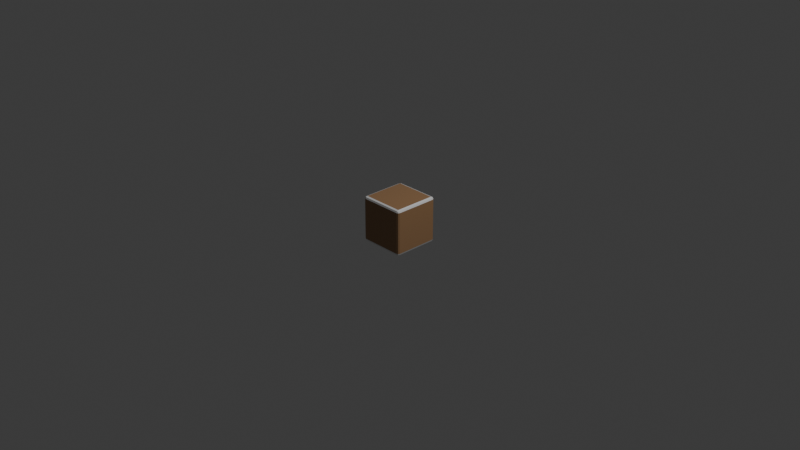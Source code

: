 # Source: SmallBasicBrick.blend  (saved by Blender 4.0.36; exported with 4.5.12 LTS)
import bpy
from mathutils import Matrix  # noqa: F401  (used for matrix-valued properties, if any)

bpy.ops.wm.read_factory_settings(use_empty=True)
scene = bpy.context.scene
scene.name = 'Scene'

# ---- collections
col_collection = bpy.data.collections.new('Collection'); scene.collection.children.link(col_collection)

# ---- materials (node trees are filled in below, after node groups)
mat_material = bpy.data.materials.new('Material')
mat_material.alpha_threshold = 0.0
mat_material.use_transparent_shadow = False
mat_material.roughness = 0.5
mat_material.line_color = (0.0, 0.0, 0.0, 1.0)
mat_brown = bpy.data.materials.new('Brown')
mat_brown.use_transparent_shadow = False
mat_grey = bpy.data.materials.new('Grey')
mat_grey.use_transparent_shadow = False

# ---- material node trees
mat_material.use_nodes = True; mat_material.node_tree.nodes.clear()
_N = mat_material.node_tree.nodes; _L = mat_material.node_tree.links
n0 = _N.new('ShaderNodeOutputMaterial'); n0.name = 'Material Output'; n0.location = (300, 300)
n1 = _N.new('ShaderNodeBsdfPrincipled'); n1.name = 'Principled BSDF'; n1.location = (10, 300)
n1.inputs[3].default_value = 1.45
_L.new(n1.outputs[0], n0.inputs[0])
n0.is_active_output = True
mat_brown.use_nodes = True; mat_brown.node_tree.nodes.clear()
_N = mat_brown.node_tree.nodes; _L = mat_brown.node_tree.links
n0 = _N.new('ShaderNodeBsdfPrincipled'); n0.name = 'Principled BSDF'; n0.location = (10, 300)
n0.inputs[0].default_value = (0.35, 0.2, 0.1, 1.0)
n0.inputs[3].default_value = 1.45
n1 = _N.new('ShaderNodeOutputMaterial'); n1.name = 'Material Output'; n1.location = (300, 300)
_L.new(n0.outputs[0], n1.inputs[0])
n1.is_active_output = True
mat_grey.use_nodes = True; mat_grey.node_tree.nodes.clear()
_N = mat_grey.node_tree.nodes; _L = mat_grey.node_tree.links
n0 = _N.new('ShaderNodeBsdfPrincipled'); n0.name = 'Principled BSDF'; n0.location = (10, 300)
n0.inputs[3].default_value = 1.45
n1 = _N.new('ShaderNodeOutputMaterial'); n1.name = 'Material Output'; n1.location = (300, 300)
_L.new(n0.outputs[0], n1.inputs[0])
n1.is_active_output = True

# ---- world
world_world = bpy.data.worlds.new('World'); scene.world = world_world
world_world.use_nodes = True; world_world.node_tree.nodes.clear()
_N = world_world.node_tree.nodes; _L = world_world.node_tree.links
n0 = _N.new('ShaderNodeOutputWorld'); n0.name = 'World Output'; n0.location = (300, 300)
n1 = _N.new('ShaderNodeBackground'); n1.name = 'Background'; n1.location = (10, 300)
n1.inputs[0].default_value = (0.05088, 0.05088, 0.05088, 1.0)
_L.new(n1.outputs[0], n0.inputs[0])
n0.is_active_output = True
world_world.color = (0.05088, 0.05088, 0.05088)
world_world.use_sun_shadow = False
world_world.sun_shadow_jitter_overblur = 0.0

# ---- cameras
cam_camera = bpy.data.cameras.new('Camera')
cam_camera.clip_end = 100.0
cam_camera.ortho_scale = 7.314

# ---- lights
light_light = bpy.data.lights.new('Light', 'POINT')
light_light.transmission_factor = 0.0
light_light.use_soft_falloff = False
light_light.energy = 1000.0
light_light.shadow_soft_size = 0.1
light_light.shadow_maximum_resolution = 0.006
light_light.use_absolute_resolution = True

# ---- meshes
me_cube = bpy.data.meshes.new('Cube')
me_cube.from_pydata([(0.225, 0.25, 0.225), (0.225, 0.225, 0.25), (0.25, 0.225, 0.225), (0.225, 0.2427, 0.2427), (0.2394, 0.2394, 0.2394), (0.2427, 0.225, 0.2427), (0.2427, 0.2427, 0.225), (0.225, 0.225, -0.25), (0.225, 0.25, -0.225), (0.25, 0.225, -0.225), (0.225, 0.2427, -0.2427), (0.2394, 0.2394, -0.2394), (0.2427, 0.2427, -0.225), (0.2427, 0.225, -0.2427), (0.25, -0.225, 0.225), (0.225, -0.225, 0.25), (0.225, -0.25, 0.225), (0.2427, -0.225, 0.2427), (0.2394, -0.2394, 0.2394), (0.225, -0.2427, 0.2427), (0.2427, -0.2427, 0.225), (0.25, -0.225, -0.225), (0.225, -0.25, -0.225), (0.225, -0.225, -0.25), (0.2427, -0.2427, -0.225), (0.2394, -0.2394, -0.2394), (0.225, -0.2427, -0.2427), (0.2427, -0.225, -0.2427), (-0.225, 0.25, 0.225), (-0.25, 0.225, 0.225), (-0.225, 0.225, 0.25), (-0.2427, 0.2427, 0.225), (-0.2394, 0.2394, 0.2394), (-0.2427, 0.225, 0.2427), (-0.225, 0.2427, 0.2427), (-0.25, 0.225, -0.225), (-0.225, 0.25, -0.225), (-0.225, 0.225, -0.25), (-0.2427, 0.2427, -0.225), (-0.2394, 0.2394, -0.2394), (-0.225, 0.2427, -0.2427), (-0.2427, 0.225, -0.2427), (-0.25, -0.225, 0.225), (-0.225, -0.25, 0.225), (-0.225, -0.225, 0.25), (-0.2427, -0.2427, 0.225), (-0.2394, -0.2394, 0.2394), (-0.225, -0.2427, 0.2427), (-0.2427, -0.225, 0.2427), (-0.225, -0.225, -0.25), (-0.225, -0.25, -0.225), (-0.25, -0.225, -0.225), (-0.225, -0.2427, -0.2427), (-0.2394, -0.2394, -0.2394), (-0.2427, -0.2427, -0.225), (-0.2427, -0.225, -0.2427)], [], [(37, 7, 23, 49), (51, 42, 29, 35), (22, 16, 43, 50), (1, 30, 44, 15), (9, 2, 14, 21), (0, 3, 4, 6), (1, 5, 4, 3), (2, 6, 4, 5), (7, 10, 11, 13), (8, 12, 11, 10), (9, 13, 11, 12), (14, 17, 18, 20), (15, 19, 18, 17), (16, 20, 18, 19), (21, 24, 25, 27), (22, 26, 25, 24), (23, 27, 25, 26), (28, 31, 32, 34), (29, 33, 32, 31), (30, 34, 32, 33), (35, 38, 39, 41), (36, 40, 39, 38), (37, 41, 39, 40), (42, 45, 46, 48), (43, 47, 46, 45), (44, 48, 46, 47), (49, 52, 53, 55), (50, 54, 53, 52), (51, 55, 53, 54), (37, 49, 55, 41), (41, 55, 51, 35), (7, 37, 40, 10), (10, 40, 36, 8), (2, 9, 12, 6), (6, 12, 8, 0), (50, 43, 45, 54), (54, 45, 42, 51), (16, 22, 24, 20), (20, 24, 21, 14), (28, 36, 38, 31), (31, 38, 35, 29), (15, 44, 47, 19), (19, 47, 43, 16), (1, 15, 17, 5), (5, 17, 14, 2), (49, 23, 26, 52), (52, 26, 22, 50), (44, 30, 33, 48), (48, 33, 29, 42), (30, 1, 3, 34), (34, 3, 0, 28), (23, 7, 13, 27), (27, 13, 9, 21), (36, 28, 0, 8)])
me_cube.polygons.foreach_set('material_index', [1, 1, 1, 1, 1, 2, 2, 2, 2, 2, 2, 2, 2, 2, 2, 2, 2, 2, 2, 2, 2, 2, 2, 2, 2, 2, 2, 2, 2, 2, 2, 2, 2, 1, 1, 1, 0, 1, 1, 0, 0, 2, 2, 2, 2, 2, 2, 2, 2, 2, 2, 2, 2, 1])
_uv = me_cube.uv_layers.new(name='UVMap')
_uv.uv.foreach_set('vector', [0.1375, 0.5125, 0.3625, 0.5125, 0.3625, 0.7375, 0.1375, 0.7375, 0.3875, 0.0125, 0.6125, 0.0125, 0.6125, 0.2375, 0.3875, 0.2375, 0.3875, 0.7625, 0.6125, 0.7625, 0.6125, 0.9875, 0.3875, 0.9875, 0.6375, 0.5125, 0.8625, 0.5125, 0.8625, 0.7375, 0.6375, 0.7375, 0.3875, 0.5125, 0.6125, 0.5125, 0.6125, 0.7375, 0.3875, 0.7375, 0.6125, 0.4875, 0.625, 0.4875, 0.6232, 0.5, 0.6125, 0.5, 0.6375, 0.5125, 0.625, 0.5125, 0.6232, 0.5, 0.6375, 0.5, 0.6125, 0.5125, 0.6125, 0.5, 0.6232, 0.5, 0.625, 0.5125, 0.3625, 0.5125, 0.3625, 0.5, 0.375, 0.5018, 0.375, 0.5125, 0.3875, 0.4875, 0.3875, 0.5, 0.375, 0.5018, 0.375, 0.4875, 0.3875, 0.5125, 0.375, 0.5125, 0.375, 0.5018, 0.3875, 0.5, 0.6125, 0.7375, 0.625, 0.7375, 0.625, 0.7482, 0.6125, 0.75, 0.6375, 0.7375, 0.6375, 0.75, 0.625, 0.7482, 0.625, 0.7375, 0.6125, 0.7625, 0.6125, 0.75, 0.625, 0.7482, 0.625, 0.7625, 0.3875, 0.7375, 0.3875, 0.75, 0.3768, 0.75, 0.375, 0.7375, 0.3875, 0.7625, 0.375, 0.7625, 0.3768, 0.75, 0.3875, 0.75, 0.3625, 0.7375, 0.375, 0.7375, 0.3768, 0.75, 0.3625, 0.75, 0.6125, 0.2625, 0.6125, 0.25, 0.6197, 0.25, 0.625, 0.2625, 0.6125, 0.2375, 0.625, 0.2375, 0.625, 0.2447, 0.6125, 0.25, 0.8625, 0.5125, 0.8625, 0.5, 0.8697, 0.5, 0.875, 0.5125, 0.3875, 0.2375, 0.3875, 0.25, 0.3803, 0.25, 0.375, 0.2375, 0.3875, 0.2625, 0.375, 0.2625, 0.375, 0.2553, 0.3875, 0.25, 0.1375, 0.5125, 0.125, 0.5125, 0.125, 0.5053, 0.1375, 0.5, 0.6125, 0.0125, 0.6125, 0.0, 0.6197, 0.0, 0.625, 0.0125, 0.6125, 0.9875, 0.625, 0.9875, 0.625, 0.9947, 0.6125, 1.0, 0.8625, 0.7375, 0.875, 0.7375, 0.875, 0.7447, 0.8625, 0.75, 0.1375, 0.7375, 0.1375, 0.75, 0.1303, 0.75, 0.125, 0.7375, 0.3875, 0.9875, 0.3875, 1.0, 0.3803, 1.0, 0.375, 0.9875, 0.3875, 0.0125, 0.375, 0.0125, 0.375, 0.005283, 0.3875, 0.0, 0.1375, 0.5125, 0.1375, 0.7375, 0.125, 0.7375, 0.125, 0.5125, 0.375, 0.2375, 0.375, 0.0125, 0.3875, 0.0125, 0.3875, 0.2375, 0.3625, 0.5125, 0.1375, 0.5125, 0.1375, 0.5, 0.3625, 0.5, 0.375, 0.4875, 0.375, 0.2625, 0.3875, 0.2625, 0.3875, 0.4875, 0.6125, 0.5125, 0.3875, 0.5125, 0.3875, 0.5, 0.6125, 0.5, 0.6125, 0.5, 0.3875, 0.5, 0.3875, 0.4875, 0.6125, 0.4875, 0.3875, 0.9875, 0.6125, 0.9875, 0.6125, 1.0, 0.3875, 1.0, 0.3875, 0.0, 0.6125, 0.0, 0.6125, 0.0125, 0.3875, 0.0125, 0.6125, 0.7625, 0.3875, 0.7625, 0.3875, 0.75, 0.6125, 0.75, 0.6125, 0.75, 0.3875, 0.75, 0.3875, 0.7375, 0.6125, 0.7375, 0.6125, 0.2625, 0.3875, 0.2625, 0.3875, 0.25, 0.6125, 0.25, 0.6125, 0.25, 0.3875, 0.25, 0.3875, 0.2375, 0.6125, 0.2375, 0.6375, 0.7375, 0.8625, 0.7375, 0.8625, 0.75, 0.6375, 0.75, 0.625, 0.7625, 0.625, 0.9875, 0.6125, 0.9875, 0.6125, 0.7625, 0.6375, 0.5125, 0.6375, 0.7375, 0.625, 0.7375, 0.625, 0.5125, 0.625, 0.5125, 0.625, 0.7375, 0.6125, 0.7375, 0.6125, 0.5125, 0.1375, 0.7375, 0.3625, 0.7375, 0.3625, 0.75, 0.1375, 0.75, 0.375, 0.9875, 0.375, 0.7625, 0.3875, 0.7625, 0.3875, 0.9875, 0.8625, 0.7375, 0.8625, 0.5125, 0.875, 0.5125, 0.875, 0.7375, 0.625, 0.0125, 0.625, 0.2375, 0.6125, 0.2375, 0.6125, 0.0125, 0.8625, 0.5125, 0.6375, 0.5125, 0.6375, 0.5, 0.8625, 0.5, 0.625, 0.2625, 0.625, 0.4875, 0.6125, 0.4875, 0.6125, 0.2625, 0.3625, 0.7375, 0.3625, 0.5125, 0.375, 0.5125, 0.375, 0.7375, 0.375, 0.7375, 0.375, 0.5125, 0.3875, 0.5125, 0.3875, 0.7375, 0.3875, 0.2625, 0.6125, 0.2625, 0.6125, 0.4875, 0.3875, 0.4875])
me_cube.materials.append(mat_material)
me_cube.materials.append(mat_brown)
me_cube.materials.append(mat_grey)
me_cube.use_mirror_vertex_groups = False
me_cube.update()

# ---- objects
ob_cube = bpy.data.objects.new('Cube', me_cube)
ob_light = bpy.data.objects.new('Light', light_light)
ob_camera = bpy.data.objects.new('Camera', cam_camera)

# ---- transforms, parenting, visibility, modifiers, constraints
ob_cube.location = (0.0, 0.0, 0.0)
ob_cube.lock_rotations_4d = False
ob_cube.empty_display_type = 'ARROWS'
ob_cube.lineart.crease_threshold = 0.0
ob_light.location = (4.076, 1.005, 5.904)
ob_light.rotation_euler = (0.6503, 0.05522, 1.866)
ob_light.lock_rotations_4d = False
ob_light.empty_display_type = 'ARROWS'
ob_light.color = (0.0, 0.0, 0.0, 0.0)
ob_light.lineart.crease_threshold = 0.0
ob_camera.location = (7.359, -6.926, 4.958)
ob_camera.rotation_euler = (1.109, 0.0, 0.8149)
ob_camera.lock_rotations_4d = False
ob_camera.empty_display_type = 'ARROWS'
ob_camera.color = (0.0, 0.0, 0.0, 0.0)
ob_camera.display_type = 'WIRE'
ob_camera.lineart.crease_threshold = 0.0

# ---- collection membership
col_collection.objects.link(ob_cube)
col_collection.objects.link(ob_light)
col_collection.objects.link(ob_camera)

# ---- scene / render settings (as saved in the file)
scene.camera = ob_camera
scene.frame_start = 1; scene.frame_end = 250; scene.frame_set(1)
scene.render.engine = 'BLENDER_EEVEE_NEXT'
scene.cycles.sampling_pattern = 'TABULATED_SOBOL'
bpy.context.view_layer.update()
